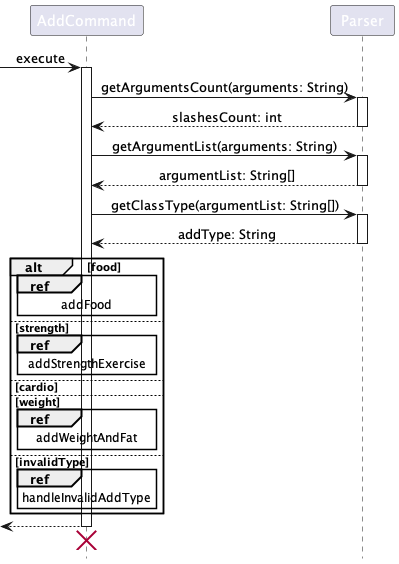

The diagram above was rendered by PlantUML. Its source (embedded in the PNG):
@startuml
'https://plantuml.com/sequence-diagram

!include style.puml

[-> AddCommand : execute
activate AddCommand
AddCommand -> Parser++: getArgumentsCount(arguments: String)
return slashesCount: int

AddCommand -> Parser++: getArgumentList(arguments: String)
return argumentList: String[]

AddCommand -> Parser++: getClassType(argumentList: String[])
return addType: String

alt food
    ref over AddCommand: addFood
else strength
    ref over AddCommand: addStrengthExercise
else cardio

else weight
    ref over AddCommand: addWeightAndFat
else invalidType
    ref over AddCommand: handleInvalidAddType
end
return
AddCommand -[hidden]-> Parser
destroy AddCommand
@enduml